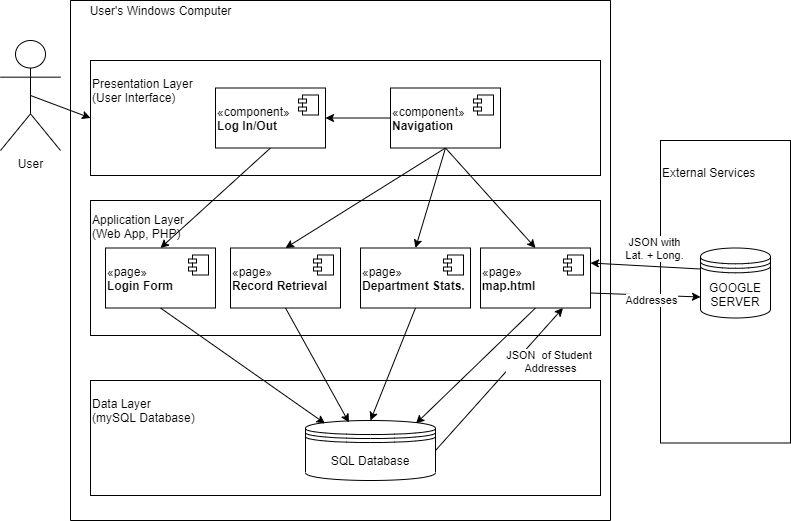

The diagram above was exported from draw.io. Its source (the exported page's mxGraphModel, read from the mxfile embedded in the PNG):
<mxGraphModel dx="997" dy="548" grid="1" gridSize="10" guides="1" tooltips="1" connect="1" arrows="1" fold="1" page="1" pageScale="1" pageWidth="850" pageHeight="1100" math="0" shadow="0">
  <root>
    <mxCell id="0" />
    <mxCell id="1" parent="0" />
    <mxCell id="gpAbCTLG3wiOWl6wA2Lv-3" value="" style="swimlane;startSize=0;" parent="1" vertex="1">
      <mxGeometry x="80" y="510" width="540" height="520" as="geometry" />
    </mxCell>
    <mxCell id="gpAbCTLG3wiOWl6wA2Lv-5" value="User's Windows Computer" style="text;html=1;align=center;verticalAlign=middle;resizable=0;points=[];autosize=1;strokeColor=none;fillColor=none;" parent="gpAbCTLG3wiOWl6wA2Lv-3" vertex="1">
      <mxGeometry x="10" width="160" height="20" as="geometry" />
    </mxCell>
    <mxCell id="gpAbCTLG3wiOWl6wA2Lv-6" value="Presentation Layer&lt;br&gt;(User Interface)&lt;br&gt;&lt;br&gt;&lt;br&gt;&lt;br&gt;&lt;br&gt;" style="rounded=0;whiteSpace=wrap;html=1;align=left;" parent="gpAbCTLG3wiOWl6wA2Lv-3" vertex="1">
      <mxGeometry x="20" y="60" width="510" height="115" as="geometry" />
    </mxCell>
    <mxCell id="gpAbCTLG3wiOWl6wA2Lv-7" value="Application Layer&lt;br&gt;(Web App, PHP)&lt;br&gt;&lt;br&gt;&lt;br&gt;&lt;br&gt;&lt;br&gt;&lt;br&gt;&lt;br&gt;" style="rounded=0;whiteSpace=wrap;html=1;align=left;" parent="gpAbCTLG3wiOWl6wA2Lv-3" vertex="1">
      <mxGeometry x="20" y="200" width="510" height="135" as="geometry" />
    </mxCell>
    <mxCell id="gpAbCTLG3wiOWl6wA2Lv-8" value="Data Layer&lt;br&gt;(mySQL Database)&lt;br&gt;&lt;br&gt;&lt;br&gt;&lt;br&gt;&lt;br&gt;" style="rounded=0;whiteSpace=wrap;html=1;align=left;" parent="gpAbCTLG3wiOWl6wA2Lv-3" vertex="1">
      <mxGeometry x="20" y="380" width="510" height="115" as="geometry" />
    </mxCell>
    <mxCell id="gpAbCTLG3wiOWl6wA2Lv-46" style="edgeStyle=none;rounded=0;orthogonalLoop=1;jettySize=auto;html=1;exitX=1;exitY=0.5;exitDx=0;exitDy=0;entryX=0.75;entryY=1;entryDx=0;entryDy=0;" parent="gpAbCTLG3wiOWl6wA2Lv-3" source="gpAbCTLG3wiOWl6wA2Lv-2" target="gpAbCTLG3wiOWl6wA2Lv-21" edge="1">
      <mxGeometry relative="1" as="geometry" />
    </mxCell>
    <mxCell id="gpAbCTLG3wiOWl6wA2Lv-47" value="JSON&amp;nbsp; of Student &lt;br&gt;Addresses" style="edgeLabel;html=1;align=center;verticalAlign=middle;resizable=0;points=[];" parent="gpAbCTLG3wiOWl6wA2Lv-46" vertex="1" connectable="0">
      <mxGeometry x="-0.2153" y="-2" relative="1" as="geometry">
        <mxPoint x="63" y="-35" as="offset" />
      </mxGeometry>
    </mxCell>
    <mxCell id="gpAbCTLG3wiOWl6wA2Lv-2" value="SQL Database" style="shape=datastore;whiteSpace=wrap;html=1;" parent="gpAbCTLG3wiOWl6wA2Lv-3" vertex="1">
      <mxGeometry x="235" y="420" width="130" height="60" as="geometry" />
    </mxCell>
    <mxCell id="gpAbCTLG3wiOWl6wA2Lv-33" style="edgeStyle=none;rounded=0;orthogonalLoop=1;jettySize=auto;html=1;exitX=0;exitY=0.5;exitDx=0;exitDy=0;entryX=1;entryY=0.5;entryDx=0;entryDy=0;" parent="gpAbCTLG3wiOWl6wA2Lv-3" source="gpAbCTLG3wiOWl6wA2Lv-15" target="gpAbCTLG3wiOWl6wA2Lv-30" edge="1">
      <mxGeometry relative="1" as="geometry" />
    </mxCell>
    <mxCell id="gpAbCTLG3wiOWl6wA2Lv-34" style="edgeStyle=none;rounded=0;orthogonalLoop=1;jettySize=auto;html=1;exitX=0.5;exitY=1;exitDx=0;exitDy=0;entryX=0.5;entryY=0;entryDx=0;entryDy=0;" parent="gpAbCTLG3wiOWl6wA2Lv-3" source="gpAbCTLG3wiOWl6wA2Lv-15" target="gpAbCTLG3wiOWl6wA2Lv-23" edge="1">
      <mxGeometry relative="1" as="geometry" />
    </mxCell>
    <mxCell id="gpAbCTLG3wiOWl6wA2Lv-35" style="edgeStyle=none;rounded=0;orthogonalLoop=1;jettySize=auto;html=1;exitX=0.5;exitY=1;exitDx=0;exitDy=0;entryX=0.5;entryY=0;entryDx=0;entryDy=0;" parent="gpAbCTLG3wiOWl6wA2Lv-3" source="gpAbCTLG3wiOWl6wA2Lv-15" target="gpAbCTLG3wiOWl6wA2Lv-17" edge="1">
      <mxGeometry relative="1" as="geometry" />
    </mxCell>
    <mxCell id="gpAbCTLG3wiOWl6wA2Lv-36" style="edgeStyle=none;rounded=0;orthogonalLoop=1;jettySize=auto;html=1;exitX=0.5;exitY=1;exitDx=0;exitDy=0;entryX=0.5;entryY=0;entryDx=0;entryDy=0;" parent="gpAbCTLG3wiOWl6wA2Lv-3" source="gpAbCTLG3wiOWl6wA2Lv-15" target="gpAbCTLG3wiOWl6wA2Lv-21" edge="1">
      <mxGeometry relative="1" as="geometry" />
    </mxCell>
    <mxCell id="gpAbCTLG3wiOWl6wA2Lv-15" value="«component»&lt;br&gt;&lt;b&gt;Navigation&lt;/b&gt;" style="html=1;dropTarget=0;align=left;" parent="gpAbCTLG3wiOWl6wA2Lv-3" vertex="1">
      <mxGeometry x="320" y="87.5" width="110" height="60" as="geometry" />
    </mxCell>
    <mxCell id="gpAbCTLG3wiOWl6wA2Lv-16" value="" style="shape=module;jettyWidth=8;jettyHeight=4;align=left;" parent="gpAbCTLG3wiOWl6wA2Lv-15" vertex="1">
      <mxGeometry x="1" width="20" height="20" relative="1" as="geometry">
        <mxPoint x="-27" y="7" as="offset" />
      </mxGeometry>
    </mxCell>
    <mxCell id="gpAbCTLG3wiOWl6wA2Lv-20" style="edgeStyle=none;rounded=0;orthogonalLoop=1;jettySize=auto;html=1;exitX=0.5;exitY=1;exitDx=0;exitDy=0;entryX=0.5;entryY=0;entryDx=0;entryDy=0;" parent="gpAbCTLG3wiOWl6wA2Lv-3" source="gpAbCTLG3wiOWl6wA2Lv-17" target="gpAbCTLG3wiOWl6wA2Lv-2" edge="1">
      <mxGeometry relative="1" as="geometry" />
    </mxCell>
    <mxCell id="gpAbCTLG3wiOWl6wA2Lv-17" value="«page»&lt;br&gt;&lt;b&gt;Department Stats.&lt;/b&gt;" style="html=1;dropTarget=0;align=left;" parent="gpAbCTLG3wiOWl6wA2Lv-3" vertex="1">
      <mxGeometry x="290" y="247.5" width="110" height="60" as="geometry" />
    </mxCell>
    <mxCell id="gpAbCTLG3wiOWl6wA2Lv-18" value="" style="shape=module;jettyWidth=8;jettyHeight=4;align=left;" parent="gpAbCTLG3wiOWl6wA2Lv-17" vertex="1">
      <mxGeometry x="1" width="20" height="20" relative="1" as="geometry">
        <mxPoint x="-27" y="7" as="offset" />
      </mxGeometry>
    </mxCell>
    <mxCell id="gpAbCTLG3wiOWl6wA2Lv-25" style="edgeStyle=none;rounded=0;orthogonalLoop=1;jettySize=auto;html=1;exitX=0.5;exitY=1;exitDx=0;exitDy=0;entryX=0.85;entryY=0.05;entryDx=0;entryDy=0;entryPerimeter=0;" parent="gpAbCTLG3wiOWl6wA2Lv-3" source="gpAbCTLG3wiOWl6wA2Lv-21" target="gpAbCTLG3wiOWl6wA2Lv-2" edge="1">
      <mxGeometry relative="1" as="geometry" />
    </mxCell>
    <mxCell id="gpAbCTLG3wiOWl6wA2Lv-21" value="«page»&lt;br&gt;&lt;b&gt;map.html&lt;/b&gt;" style="html=1;dropTarget=0;align=left;" parent="gpAbCTLG3wiOWl6wA2Lv-3" vertex="1">
      <mxGeometry x="410" y="247.5" width="110" height="60" as="geometry" />
    </mxCell>
    <mxCell id="gpAbCTLG3wiOWl6wA2Lv-22" value="" style="shape=module;jettyWidth=8;jettyHeight=4;align=left;" parent="gpAbCTLG3wiOWl6wA2Lv-21" vertex="1">
      <mxGeometry x="1" width="20" height="20" relative="1" as="geometry">
        <mxPoint x="-27" y="7" as="offset" />
      </mxGeometry>
    </mxCell>
    <mxCell id="gpAbCTLG3wiOWl6wA2Lv-26" style="edgeStyle=none;rounded=0;orthogonalLoop=1;jettySize=auto;html=1;exitX=0.5;exitY=1;exitDx=0;exitDy=0;entryX=0.334;entryY=0.033;entryDx=0;entryDy=0;entryPerimeter=0;" parent="gpAbCTLG3wiOWl6wA2Lv-3" source="gpAbCTLG3wiOWl6wA2Lv-23" target="gpAbCTLG3wiOWl6wA2Lv-2" edge="1">
      <mxGeometry relative="1" as="geometry" />
    </mxCell>
    <mxCell id="gpAbCTLG3wiOWl6wA2Lv-23" value="«page»&lt;br&gt;&lt;b&gt;Record Retrieval&lt;/b&gt;" style="html=1;dropTarget=0;align=left;" parent="gpAbCTLG3wiOWl6wA2Lv-3" vertex="1">
      <mxGeometry x="160" y="247.5" width="110" height="60" as="geometry" />
    </mxCell>
    <mxCell id="gpAbCTLG3wiOWl6wA2Lv-24" value="" style="shape=module;jettyWidth=8;jettyHeight=4;align=left;" parent="gpAbCTLG3wiOWl6wA2Lv-23" vertex="1">
      <mxGeometry x="1" width="20" height="20" relative="1" as="geometry">
        <mxPoint x="-27" y="7" as="offset" />
      </mxGeometry>
    </mxCell>
    <mxCell id="gpAbCTLG3wiOWl6wA2Lv-29" style="edgeStyle=none;rounded=0;orthogonalLoop=1;jettySize=auto;html=1;exitX=0.5;exitY=1;exitDx=0;exitDy=0;entryX=0.15;entryY=0.05;entryDx=0;entryDy=0;entryPerimeter=0;" parent="gpAbCTLG3wiOWl6wA2Lv-3" source="gpAbCTLG3wiOWl6wA2Lv-27" target="gpAbCTLG3wiOWl6wA2Lv-2" edge="1">
      <mxGeometry relative="1" as="geometry" />
    </mxCell>
    <mxCell id="gpAbCTLG3wiOWl6wA2Lv-27" value="«page»&lt;br&gt;&lt;b&gt;Login Form&lt;/b&gt;" style="html=1;dropTarget=0;align=left;" parent="gpAbCTLG3wiOWl6wA2Lv-3" vertex="1">
      <mxGeometry x="35" y="247.5" width="110" height="60" as="geometry" />
    </mxCell>
    <mxCell id="gpAbCTLG3wiOWl6wA2Lv-28" value="" style="shape=module;jettyWidth=8;jettyHeight=4;align=left;" parent="gpAbCTLG3wiOWl6wA2Lv-27" vertex="1">
      <mxGeometry x="1" width="20" height="20" relative="1" as="geometry">
        <mxPoint x="-27" y="7" as="offset" />
      </mxGeometry>
    </mxCell>
    <mxCell id="gpAbCTLG3wiOWl6wA2Lv-32" style="edgeStyle=none;rounded=0;orthogonalLoop=1;jettySize=auto;html=1;exitX=0.5;exitY=1;exitDx=0;exitDy=0;entryX=0.5;entryY=0;entryDx=0;entryDy=0;" parent="gpAbCTLG3wiOWl6wA2Lv-3" source="gpAbCTLG3wiOWl6wA2Lv-30" target="gpAbCTLG3wiOWl6wA2Lv-27" edge="1">
      <mxGeometry relative="1" as="geometry" />
    </mxCell>
    <mxCell id="gpAbCTLG3wiOWl6wA2Lv-30" value="«component»&lt;br&gt;&lt;b&gt;Log In/Out&lt;/b&gt;" style="html=1;dropTarget=0;align=left;" parent="gpAbCTLG3wiOWl6wA2Lv-3" vertex="1">
      <mxGeometry x="145" y="87.5" width="110" height="60" as="geometry" />
    </mxCell>
    <mxCell id="gpAbCTLG3wiOWl6wA2Lv-31" value="" style="shape=module;jettyWidth=8;jettyHeight=4;align=left;" parent="gpAbCTLG3wiOWl6wA2Lv-30" vertex="1">
      <mxGeometry x="1" width="20" height="20" relative="1" as="geometry">
        <mxPoint x="-27" y="7" as="offset" />
      </mxGeometry>
    </mxCell>
    <mxCell id="gpAbCTLG3wiOWl6wA2Lv-19" style="rounded=0;orthogonalLoop=1;jettySize=auto;html=1;exitX=0.5;exitY=0.5;exitDx=0;exitDy=0;exitPerimeter=0;entryX=0;entryY=0.5;entryDx=0;entryDy=0;" parent="1" source="gpAbCTLG3wiOWl6wA2Lv-4" target="gpAbCTLG3wiOWl6wA2Lv-6" edge="1">
      <mxGeometry relative="1" as="geometry" />
    </mxCell>
    <mxCell id="gpAbCTLG3wiOWl6wA2Lv-4" value="User" style="shape=umlActor;verticalLabelPosition=bottom;verticalAlign=top;html=1;outlineConnect=0;" parent="1" vertex="1">
      <mxGeometry x="10" y="550" width="60" height="110" as="geometry" />
    </mxCell>
    <mxCell id="gpAbCTLG3wiOWl6wA2Lv-37" value="External Services&lt;br&gt;&lt;br&gt;&lt;br&gt;&lt;br&gt;&lt;br&gt;&lt;br&gt;&lt;br&gt;&lt;br&gt;&lt;br&gt;&lt;br&gt;&lt;br&gt;&lt;br&gt;&lt;br&gt;&lt;br&gt;&lt;br&gt;&lt;br&gt;&lt;br&gt;&lt;br&gt;" style="rounded=0;whiteSpace=wrap;html=1;align=left;" parent="1" vertex="1">
      <mxGeometry x="670" y="650" width="130" height="302.5" as="geometry" />
    </mxCell>
    <mxCell id="gpAbCTLG3wiOWl6wA2Lv-38" style="edgeStyle=none;rounded=0;orthogonalLoop=1;jettySize=auto;html=1;entryX=0.5;entryY=1;entryDx=0;entryDy=0;" parent="1" source="gpAbCTLG3wiOWl6wA2Lv-37" target="gpAbCTLG3wiOWl6wA2Lv-37" edge="1">
      <mxGeometry relative="1" as="geometry" />
    </mxCell>
    <mxCell id="gpAbCTLG3wiOWl6wA2Lv-51" style="edgeStyle=none;rounded=0;orthogonalLoop=1;jettySize=auto;html=1;exitX=0;exitY=0.3;exitDx=0;exitDy=0;entryX=1;entryY=0.25;entryDx=0;entryDy=0;" parent="1" source="gpAbCTLG3wiOWl6wA2Lv-45" target="gpAbCTLG3wiOWl6wA2Lv-21" edge="1">
      <mxGeometry relative="1" as="geometry" />
    </mxCell>
    <mxCell id="gpAbCTLG3wiOWl6wA2Lv-45" value="GOOGLE SERVER" style="shape=datastore;whiteSpace=wrap;html=1;align=center;" parent="1" vertex="1">
      <mxGeometry x="710" y="757.5" width="70" height="70" as="geometry" />
    </mxCell>
    <mxCell id="gpAbCTLG3wiOWl6wA2Lv-49" style="edgeStyle=none;rounded=0;orthogonalLoop=1;jettySize=auto;html=1;exitX=1;exitY=0.75;exitDx=0;exitDy=0;entryX=0;entryY=0.7;entryDx=0;entryDy=0;" parent="1" source="gpAbCTLG3wiOWl6wA2Lv-21" target="gpAbCTLG3wiOWl6wA2Lv-45" edge="1">
      <mxGeometry relative="1" as="geometry" />
    </mxCell>
    <mxCell id="gpAbCTLG3wiOWl6wA2Lv-52" value="Addresses" style="edgeLabel;html=1;align=center;verticalAlign=middle;resizable=0;points=[];" parent="gpAbCTLG3wiOWl6wA2Lv-49" vertex="1" connectable="0">
      <mxGeometry x="-0.2706" y="-1" relative="1" as="geometry">
        <mxPoint x="21" y="5" as="offset" />
      </mxGeometry>
    </mxCell>
    <mxCell id="gpAbCTLG3wiOWl6wA2Lv-53" value="JSON with&lt;br&gt;Lat. + Long." style="edgeLabel;html=1;align=center;verticalAlign=middle;resizable=0;points=[];" parent="1" vertex="1" connectable="0">
      <mxGeometry x="659.99724029975" y="757.5029242222322" as="geometry">
        <mxPoint x="4" as="offset" />
      </mxGeometry>
    </mxCell>
  </root>
</mxGraphModel>